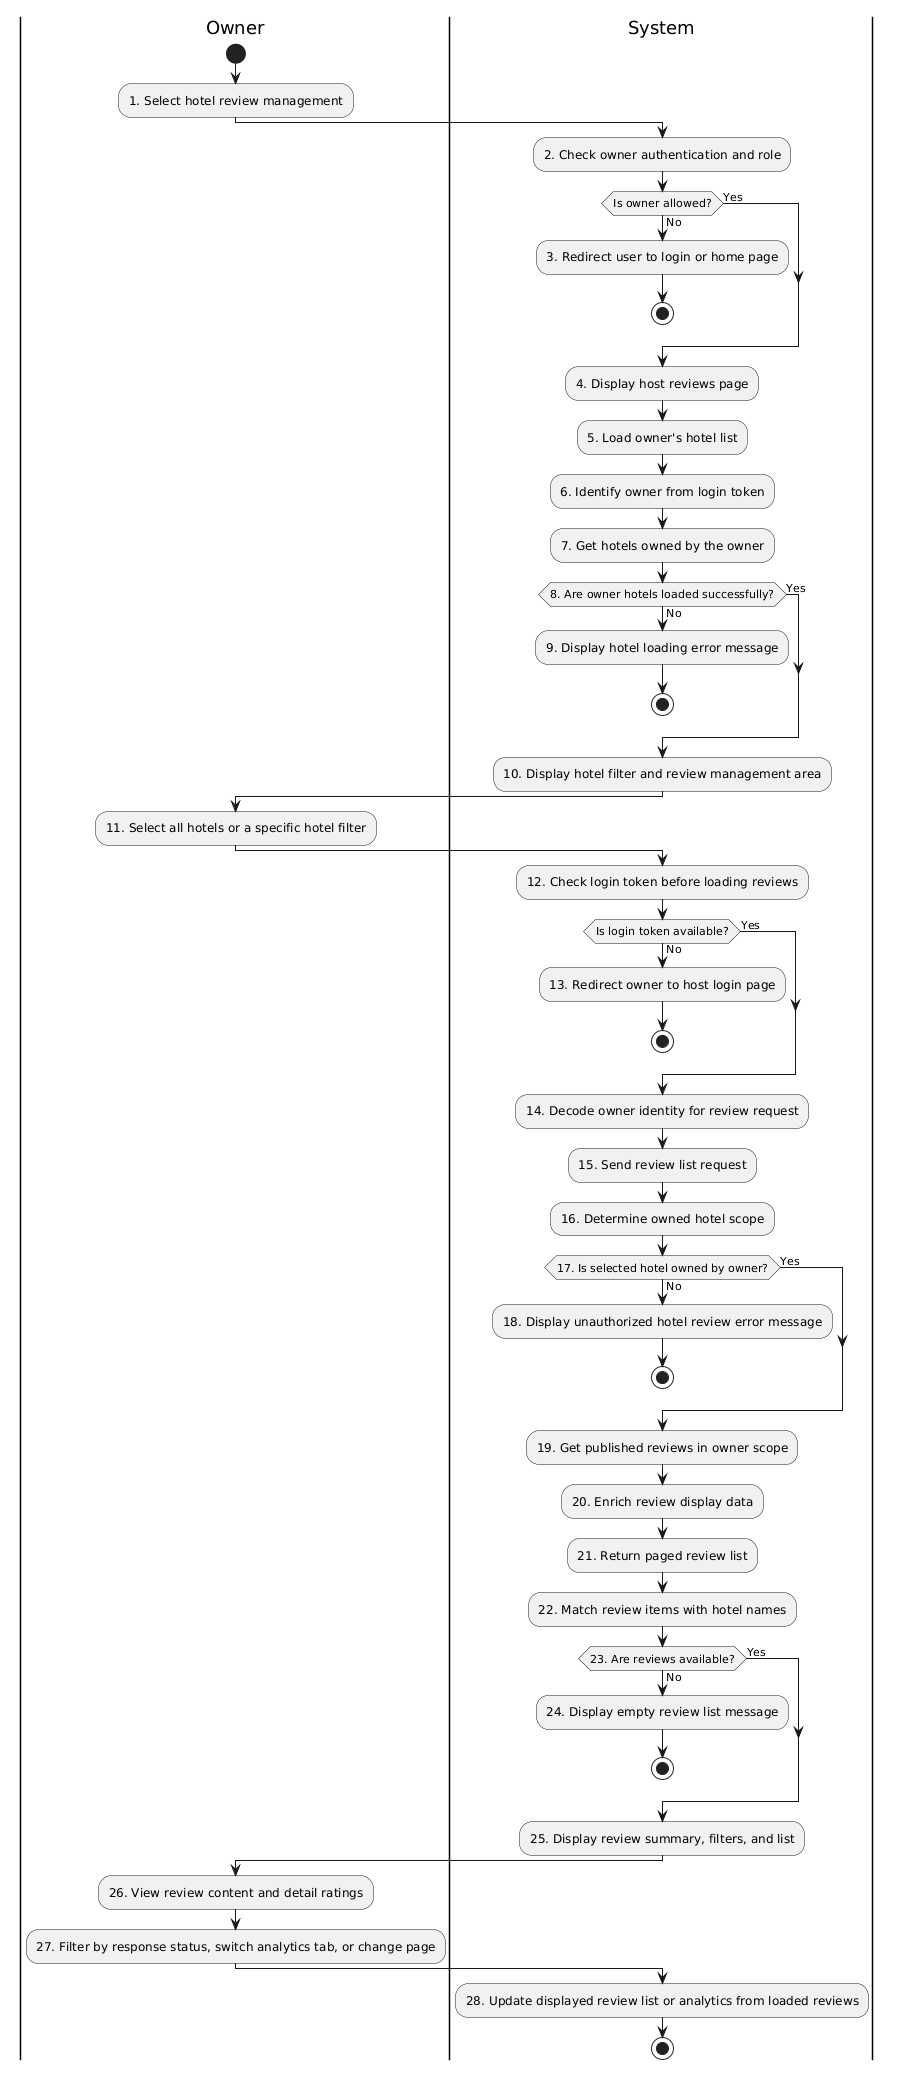

The diagram above was rendered by PlantUML. Its source (embedded in the PNG):
@startuml
|Owner|
start
:1. Select hotel review management;

|System|
:2. Check owner authentication and role;

if (Is owner allowed?) then (No)
:3. Redirect user to login or home page;
stop
else (Yes)
endif

:4. Display host reviews page;
:5. Load owner's hotel list;
:6. Identify owner from login token;
:7. Get hotels owned by the owner;

if (8. Are owner hotels loaded successfully?) then (No)
:9. Display hotel loading error message;
stop
else (Yes)
endif

:10. Display hotel filter and review management area;

|Owner|
:11. Select all hotels or a specific hotel filter;

|System|
:12. Check login token before loading reviews;

if (Is login token available?) then (No)
:13. Redirect owner to host login page;
stop
else (Yes)
endif

:14. Decode owner identity for review request;
:15. Send review list request;
:16. Determine owned hotel scope;

if (17. Is selected hotel owned by owner?) then (No)
:18. Display unauthorized hotel review error message;
stop
else (Yes)
endif

:19. Get published reviews in owner scope;
:20. Enrich review display data;
:21. Return paged review list;
:22. Match review items with hotel names;

if (23. Are reviews available?) then (No)
:24. Display empty review list message;
stop
else (Yes)
endif

:25. Display review summary, filters, and list;

|Owner|
:26. View review content and detail ratings;
:27. Filter by response status, switch analytics tab, or change page;

|System|
:28. Update displayed review list or analytics from loaded reviews;
stop
@enduml